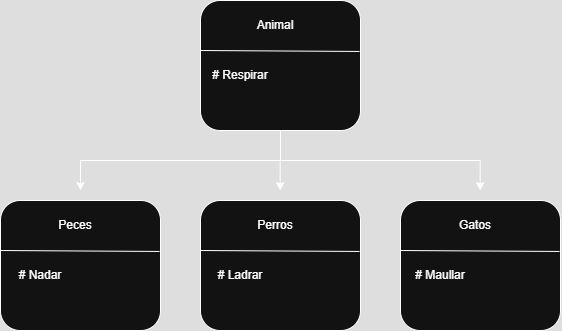

The diagram above was exported from draw.io. Its source (the exported page's mxGraphModel, read from the mxfile embedded in the PNG):
<mxGraphModel dx="1094" dy="755" grid="1" gridSize="10" guides="1" tooltips="1" connect="1" arrows="1" fold="1" page="1" pageScale="1" pageWidth="827" pageHeight="1169" math="0" shadow="0">
  <root>
    <mxCell id="0" />
    <mxCell id="1" parent="0" />
    <mxCell id="a7QsLAQuU2FVfajLo7ma-17" value="" style="rounded=1;whiteSpace=wrap;html=1;" parent="1" vertex="1">
      <mxGeometry x="280" y="350" width="160" height="130" as="geometry" />
    </mxCell>
    <mxCell id="a7QsLAQuU2FVfajLo7ma-18" value="" style="endArrow=none;html=1;rounded=0;entryX=0.994;entryY=0.392;entryDx=0;entryDy=0;entryPerimeter=0;" parent="1" target="a7QsLAQuU2FVfajLo7ma-17" edge="1">
      <mxGeometry width="50" height="50" relative="1" as="geometry">
        <mxPoint x="280" y="400" as="sourcePoint" />
        <mxPoint x="420" y="400" as="targetPoint" />
      </mxGeometry>
    </mxCell>
    <mxCell id="a7QsLAQuU2FVfajLo7ma-19" value="Animal" style="text;html=1;align=center;verticalAlign=middle;whiteSpace=wrap;rounded=0;" parent="1" vertex="1">
      <mxGeometry x="300" y="360" width="110" height="30" as="geometry" />
    </mxCell>
    <mxCell id="a7QsLAQuU2FVfajLo7ma-20" value="# Respirar" style="text;html=1;align=center;verticalAlign=middle;whiteSpace=wrap;rounded=0;" parent="1" vertex="1">
      <mxGeometry x="290" y="410" width="60" height="30" as="geometry" />
    </mxCell>
    <mxCell id="a7QsLAQuU2FVfajLo7ma-21" value="" style="rounded=1;whiteSpace=wrap;html=1;" parent="1" vertex="1">
      <mxGeometry x="80" y="550" width="160" height="130" as="geometry" />
    </mxCell>
    <mxCell id="a7QsLAQuU2FVfajLo7ma-22" value="" style="endArrow=none;html=1;rounded=0;entryX=0.994;entryY=0.392;entryDx=0;entryDy=0;entryPerimeter=0;" parent="1" target="a7QsLAQuU2FVfajLo7ma-21" edge="1">
      <mxGeometry width="50" height="50" relative="1" as="geometry">
        <mxPoint x="80" y="600" as="sourcePoint" />
        <mxPoint x="220" y="600" as="targetPoint" />
      </mxGeometry>
    </mxCell>
    <mxCell id="a7QsLAQuU2FVfajLo7ma-23" value="Peces" style="text;html=1;align=center;verticalAlign=middle;whiteSpace=wrap;rounded=0;" parent="1" vertex="1">
      <mxGeometry x="100" y="560" width="110" height="30" as="geometry" />
    </mxCell>
    <mxCell id="a7QsLAQuU2FVfajLo7ma-24" value="# Nadar" style="text;html=1;align=center;verticalAlign=middle;whiteSpace=wrap;rounded=0;" parent="1" vertex="1">
      <mxGeometry x="90" y="610" width="60" height="30" as="geometry" />
    </mxCell>
    <mxCell id="a7QsLAQuU2FVfajLo7ma-25" value="" style="rounded=1;whiteSpace=wrap;html=1;" parent="1" vertex="1">
      <mxGeometry x="280" y="550" width="160" height="130" as="geometry" />
    </mxCell>
    <mxCell id="a7QsLAQuU2FVfajLo7ma-26" value="" style="endArrow=none;html=1;rounded=0;entryX=0.994;entryY=0.392;entryDx=0;entryDy=0;entryPerimeter=0;" parent="1" target="a7QsLAQuU2FVfajLo7ma-25" edge="1">
      <mxGeometry width="50" height="50" relative="1" as="geometry">
        <mxPoint x="280" y="600" as="sourcePoint" />
        <mxPoint x="420" y="600" as="targetPoint" />
      </mxGeometry>
    </mxCell>
    <mxCell id="a7QsLAQuU2FVfajLo7ma-27" value="Perros" style="text;html=1;align=center;verticalAlign=middle;whiteSpace=wrap;rounded=0;" parent="1" vertex="1">
      <mxGeometry x="300" y="560" width="110" height="30" as="geometry" />
    </mxCell>
    <mxCell id="a7QsLAQuU2FVfajLo7ma-28" value="# Ladrar" style="text;html=1;align=center;verticalAlign=middle;whiteSpace=wrap;rounded=0;" parent="1" vertex="1">
      <mxGeometry x="290" y="610" width="60" height="30" as="geometry" />
    </mxCell>
    <mxCell id="a7QsLAQuU2FVfajLo7ma-29" value="" style="rounded=1;whiteSpace=wrap;html=1;" parent="1" vertex="1">
      <mxGeometry x="480" y="550" width="160" height="130" as="geometry" />
    </mxCell>
    <mxCell id="a7QsLAQuU2FVfajLo7ma-30" value="" style="endArrow=none;html=1;rounded=0;entryX=0.994;entryY=0.392;entryDx=0;entryDy=0;entryPerimeter=0;" parent="1" target="a7QsLAQuU2FVfajLo7ma-29" edge="1">
      <mxGeometry width="50" height="50" relative="1" as="geometry">
        <mxPoint x="480" y="600" as="sourcePoint" />
        <mxPoint x="620" y="600" as="targetPoint" />
      </mxGeometry>
    </mxCell>
    <mxCell id="a7QsLAQuU2FVfajLo7ma-31" value="Gatos" style="text;html=1;align=center;verticalAlign=middle;whiteSpace=wrap;rounded=0;" parent="1" vertex="1">
      <mxGeometry x="500" y="560" width="110" height="30" as="geometry" />
    </mxCell>
    <mxCell id="a7QsLAQuU2FVfajLo7ma-32" value="# Maullar" style="text;html=1;align=center;verticalAlign=middle;whiteSpace=wrap;rounded=0;" parent="1" vertex="1">
      <mxGeometry x="490" y="610" width="60" height="30" as="geometry" />
    </mxCell>
    <mxCell id="a7QsLAQuU2FVfajLo7ma-33" value="" style="endArrow=none;html=1;rounded=0;exitX=0.5;exitY=1;exitDx=0;exitDy=0;" parent="1" source="a7QsLAQuU2FVfajLo7ma-17" edge="1">
      <mxGeometry width="50" height="50" relative="1" as="geometry">
        <mxPoint x="500" y="610" as="sourcePoint" />
        <mxPoint x="360" y="510" as="targetPoint" />
      </mxGeometry>
    </mxCell>
    <mxCell id="a7QsLAQuU2FVfajLo7ma-34" value="" style="endArrow=none;html=1;rounded=0;" parent="1" edge="1">
      <mxGeometry width="50" height="50" relative="1" as="geometry">
        <mxPoint x="160" y="510" as="sourcePoint" />
        <mxPoint x="560" y="510" as="targetPoint" />
      </mxGeometry>
    </mxCell>
    <mxCell id="a7QsLAQuU2FVfajLo7ma-36" value="" style="endArrow=classic;html=1;rounded=0;" parent="1" edge="1">
      <mxGeometry width="50" height="50" relative="1" as="geometry">
        <mxPoint x="160" y="510" as="sourcePoint" />
        <mxPoint x="160" y="540" as="targetPoint" />
      </mxGeometry>
    </mxCell>
    <mxCell id="a7QsLAQuU2FVfajLo7ma-37" value="" style="endArrow=classic;html=1;rounded=0;" parent="1" edge="1">
      <mxGeometry width="50" height="50" relative="1" as="geometry">
        <mxPoint x="359.65999999999997" y="510" as="sourcePoint" />
        <mxPoint x="359.65999999999997" y="540" as="targetPoint" />
      </mxGeometry>
    </mxCell>
    <mxCell id="a7QsLAQuU2FVfajLo7ma-38" value="" style="endArrow=classic;html=1;rounded=0;" parent="1" edge="1">
      <mxGeometry width="50" height="50" relative="1" as="geometry">
        <mxPoint x="559.6600000000001" y="510" as="sourcePoint" />
        <mxPoint x="559.6600000000001" y="540" as="targetPoint" />
      </mxGeometry>
    </mxCell>
  </root>
</mxGraphModel>